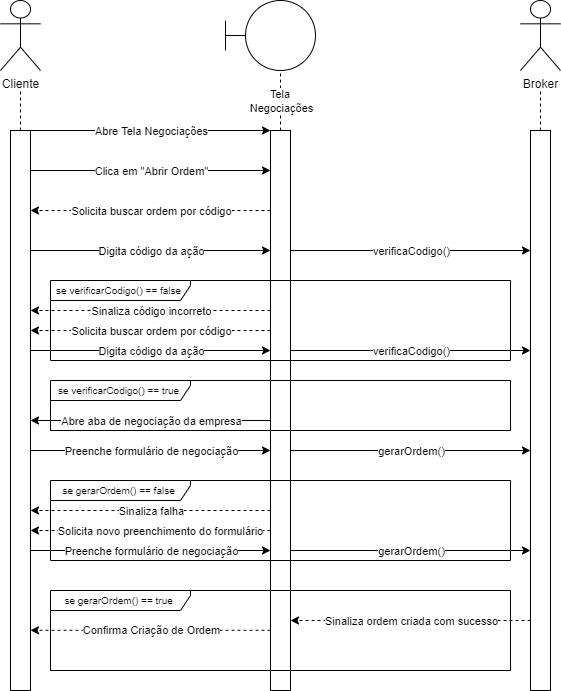

The diagram above was exported from draw.io. Its source (the exported page's mxGraphModel, read from the mxfile embedded in the PNG):
<mxGraphModel dx="1422" dy="705" grid="1" gridSize="10" guides="1" tooltips="1" connect="1" arrows="1" fold="1" page="1" pageScale="1" pageWidth="827" pageHeight="1169" math="0" shadow="0">
  <root>
    <mxCell id="0" />
    <mxCell id="1" parent="0" />
    <mxCell id="KzLz0QzdxDbX8nomEqvF-1" value="Cliente" style="shape=umlActor;verticalLabelPosition=bottom;verticalAlign=top;html=1;outlineConnect=0;" vertex="1" parent="1">
      <mxGeometry x="120" y="110" width="40" height="70" as="geometry" />
    </mxCell>
    <mxCell id="KzLz0QzdxDbX8nomEqvF-2" value="" style="rounded=0;whiteSpace=wrap;html=1;" vertex="1" parent="1">
      <mxGeometry x="130" y="240" width="20" height="560" as="geometry" />
    </mxCell>
    <mxCell id="KzLz0QzdxDbX8nomEqvF-3" value="" style="endArrow=classic;html=1;rounded=0;exitX=1;exitY=0;exitDx=0;exitDy=0;entryX=0;entryY=0;entryDx=0;entryDy=0;" edge="1" parent="1" source="KzLz0QzdxDbX8nomEqvF-2" target="KzLz0QzdxDbX8nomEqvF-8">
      <mxGeometry width="50" height="50" relative="1" as="geometry">
        <mxPoint x="180" y="270" as="sourcePoint" />
        <mxPoint x="320" y="240" as="targetPoint" />
        <Array as="points">
          <mxPoint x="230" y="240" />
          <mxPoint x="300" y="240" />
        </Array>
      </mxGeometry>
    </mxCell>
    <mxCell id="KzLz0QzdxDbX8nomEqvF-4" value="Abre Tela Negociações" style="edgeLabel;html=1;align=center;verticalAlign=middle;resizable=0;points=[];" vertex="1" connectable="0" parent="KzLz0QzdxDbX8nomEqvF-3">
      <mxGeometry x="-0.1494" y="-1" relative="1" as="geometry">
        <mxPoint x="18" y="-1" as="offset" />
      </mxGeometry>
    </mxCell>
    <mxCell id="KzLz0QzdxDbX8nomEqvF-5" value="" style="ellipse;whiteSpace=wrap;html=1;aspect=fixed;" vertex="1" parent="1">
      <mxGeometry x="365" y="110" width="70" height="70" as="geometry" />
    </mxCell>
    <mxCell id="KzLz0QzdxDbX8nomEqvF-6" value="" style="endArrow=none;html=1;rounded=0;entryX=0;entryY=0.5;entryDx=0;entryDy=0;" edge="1" parent="1" target="KzLz0QzdxDbX8nomEqvF-5">
      <mxGeometry width="50" height="50" relative="1" as="geometry">
        <mxPoint x="345" y="145" as="sourcePoint" />
        <mxPoint x="355" y="120" as="targetPoint" />
      </mxGeometry>
    </mxCell>
    <mxCell id="KzLz0QzdxDbX8nomEqvF-7" value="" style="endArrow=none;html=1;rounded=0;" edge="1" parent="1">
      <mxGeometry width="50" height="50" relative="1" as="geometry">
        <mxPoint x="345" y="160" as="sourcePoint" />
        <mxPoint x="345" y="130" as="targetPoint" />
      </mxGeometry>
    </mxCell>
    <mxCell id="KzLz0QzdxDbX8nomEqvF-8" value="" style="rounded=0;whiteSpace=wrap;html=1;" vertex="1" parent="1">
      <mxGeometry x="390" y="240" width="20" height="560" as="geometry" />
    </mxCell>
    <mxCell id="KzLz0QzdxDbX8nomEqvF-9" value="" style="endArrow=none;dashed=1;html=1;rounded=0;exitX=0.5;exitY=0;exitDx=0;exitDy=0;entryX=0.5;entryY=1;entryDx=0;entryDy=0;" edge="1" parent="1" source="KzLz0QzdxDbX8nomEqvF-8" target="KzLz0QzdxDbX8nomEqvF-5">
      <mxGeometry width="50" height="50" relative="1" as="geometry">
        <mxPoint x="435" y="230" as="sourcePoint" />
        <mxPoint x="485" y="180" as="targetPoint" />
      </mxGeometry>
    </mxCell>
    <mxCell id="KzLz0QzdxDbX8nomEqvF-10" value="Tela&amp;nbsp;&lt;br&gt;Negociações" style="edgeLabel;html=1;align=center;verticalAlign=middle;resizable=0;points=[];" vertex="1" connectable="0" parent="KzLz0QzdxDbX8nomEqvF-9">
      <mxGeometry x="-0.1651" y="1" relative="1" as="geometry">
        <mxPoint x="1" y="-5" as="offset" />
      </mxGeometry>
    </mxCell>
    <mxCell id="KzLz0QzdxDbX8nomEqvF-11" value="" style="endArrow=none;dashed=1;html=1;rounded=0;exitX=0.5;exitY=0;exitDx=0;exitDy=0;" edge="1" parent="1" source="KzLz0QzdxDbX8nomEqvF-2">
      <mxGeometry width="50" height="50" relative="1" as="geometry">
        <mxPoint x="210" y="210" as="sourcePoint" />
        <mxPoint x="140" y="200" as="targetPoint" />
      </mxGeometry>
    </mxCell>
    <mxCell id="KzLz0QzdxDbX8nomEqvF-12" value="" style="endArrow=classic;html=1;rounded=0;exitX=1;exitY=0;exitDx=0;exitDy=0;entryX=0;entryY=0;entryDx=0;entryDy=0;" edge="1" parent="1">
      <mxGeometry width="50" height="50" relative="1" as="geometry">
        <mxPoint x="150" y="280" as="sourcePoint" />
        <mxPoint x="390" y="280.0000000000002" as="targetPoint" />
        <Array as="points">
          <mxPoint x="230" y="280" />
          <mxPoint x="300" y="280" />
        </Array>
      </mxGeometry>
    </mxCell>
    <mxCell id="KzLz0QzdxDbX8nomEqvF-13" value="Clica em &quot;Abrir Ordem&quot;" style="edgeLabel;html=1;align=center;verticalAlign=middle;resizable=0;points=[];" vertex="1" connectable="0" parent="KzLz0QzdxDbX8nomEqvF-12">
      <mxGeometry x="-0.1494" y="-1" relative="1" as="geometry">
        <mxPoint x="18" y="-1" as="offset" />
      </mxGeometry>
    </mxCell>
    <mxCell id="KzLz0QzdxDbX8nomEqvF-16" value="Broker" style="shape=umlActor;verticalLabelPosition=bottom;verticalAlign=top;html=1;outlineConnect=0;" vertex="1" parent="1">
      <mxGeometry x="640" y="110" width="40" height="70" as="geometry" />
    </mxCell>
    <mxCell id="KzLz0QzdxDbX8nomEqvF-17" value="" style="endArrow=none;dashed=1;html=1;rounded=0;exitX=0.5;exitY=0;exitDx=0;exitDy=0;" edge="1" parent="1">
      <mxGeometry width="50" height="50" relative="1" as="geometry">
        <mxPoint x="660" y="240" as="sourcePoint" />
        <mxPoint x="660" y="200" as="targetPoint" />
      </mxGeometry>
    </mxCell>
    <mxCell id="KzLz0QzdxDbX8nomEqvF-18" value="" style="rounded=0;whiteSpace=wrap;html=1;" vertex="1" parent="1">
      <mxGeometry x="650" y="240" width="20" height="560" as="geometry" />
    </mxCell>
    <mxCell id="KzLz0QzdxDbX8nomEqvF-21" value="" style="endArrow=classic;html=1;rounded=0;entryX=1;entryY=0.296;entryDx=0;entryDy=0;entryPerimeter=0;exitX=0;exitY=0.296;exitDx=0;exitDy=0;exitPerimeter=0;dashed=1;" edge="1" parent="1">
      <mxGeometry width="50" height="50" relative="1" as="geometry">
        <mxPoint x="390" y="320" as="sourcePoint" />
        <mxPoint x="150" y="320" as="targetPoint" />
      </mxGeometry>
    </mxCell>
    <mxCell id="KzLz0QzdxDbX8nomEqvF-22" value="Solicita buscar ordem por código" style="edgeLabel;html=1;align=center;verticalAlign=middle;resizable=0;points=[];" vertex="1" connectable="0" parent="KzLz0QzdxDbX8nomEqvF-21">
      <mxGeometry x="0.1296" relative="1" as="geometry">
        <mxPoint x="16" as="offset" />
      </mxGeometry>
    </mxCell>
    <mxCell id="KzLz0QzdxDbX8nomEqvF-31" value="" style="endArrow=classic;html=1;rounded=0;exitX=1;exitY=0;exitDx=0;exitDy=0;entryX=0;entryY=0;entryDx=0;entryDy=0;" edge="1" parent="1">
      <mxGeometry width="50" height="50" relative="1" as="geometry">
        <mxPoint x="150" y="360" as="sourcePoint" />
        <mxPoint x="390" y="360.0000000000002" as="targetPoint" />
        <Array as="points">
          <mxPoint x="230" y="360" />
          <mxPoint x="300" y="360" />
        </Array>
      </mxGeometry>
    </mxCell>
    <mxCell id="KzLz0QzdxDbX8nomEqvF-32" value="Digita código da ação" style="edgeLabel;html=1;align=center;verticalAlign=middle;resizable=0;points=[];" vertex="1" connectable="0" parent="KzLz0QzdxDbX8nomEqvF-31">
      <mxGeometry x="-0.1494" y="-1" relative="1" as="geometry">
        <mxPoint x="18" y="-1" as="offset" />
      </mxGeometry>
    </mxCell>
    <mxCell id="KzLz0QzdxDbX8nomEqvF-33" value="" style="endArrow=classic;html=1;rounded=0;exitX=1;exitY=0;exitDx=0;exitDy=0;entryX=0;entryY=0;entryDx=0;entryDy=0;" edge="1" parent="1">
      <mxGeometry width="50" height="50" relative="1" as="geometry">
        <mxPoint x="410" y="360" as="sourcePoint" />
        <mxPoint x="650" y="360.0000000000002" as="targetPoint" />
        <Array as="points">
          <mxPoint x="490" y="360" />
          <mxPoint x="560" y="360" />
        </Array>
      </mxGeometry>
    </mxCell>
    <mxCell id="KzLz0QzdxDbX8nomEqvF-35" value="verificaCodigo()" style="edgeLabel;html=1;align=center;verticalAlign=middle;resizable=0;points=[];" vertex="1" connectable="0" parent="KzLz0QzdxDbX8nomEqvF-33">
      <mxGeometry x="0.0807" relative="1" as="geometry">
        <mxPoint x="-10" as="offset" />
      </mxGeometry>
    </mxCell>
    <mxCell id="KzLz0QzdxDbX8nomEqvF-40" value="se verificarCodigo() == false&amp;nbsp;" style="shape=umlFrame;whiteSpace=wrap;html=1;fontSize=10;width=140;height=20;" vertex="1" parent="1">
      <mxGeometry x="170" y="390" width="460" height="80" as="geometry" />
    </mxCell>
    <mxCell id="KzLz0QzdxDbX8nomEqvF-41" value="" style="endArrow=classic;html=1;rounded=0;exitX=1;exitY=0;exitDx=0;exitDy=0;entryX=0;entryY=0;entryDx=0;entryDy=0;" edge="1" parent="1">
      <mxGeometry width="50" height="50" relative="1" as="geometry">
        <mxPoint x="410" y="460" as="sourcePoint" />
        <mxPoint x="650" y="460.0000000000002" as="targetPoint" />
        <Array as="points">
          <mxPoint x="490" y="460" />
          <mxPoint x="560" y="460" />
        </Array>
      </mxGeometry>
    </mxCell>
    <mxCell id="KzLz0QzdxDbX8nomEqvF-42" value="verificaCodigo()" style="edgeLabel;html=1;align=center;verticalAlign=middle;resizable=0;points=[];" vertex="1" connectable="0" parent="KzLz0QzdxDbX8nomEqvF-41">
      <mxGeometry x="0.0807" relative="1" as="geometry">
        <mxPoint x="-10" as="offset" />
      </mxGeometry>
    </mxCell>
    <mxCell id="KzLz0QzdxDbX8nomEqvF-43" value="" style="endArrow=classic;html=1;rounded=0;entryX=1;entryY=0.296;entryDx=0;entryDy=0;entryPerimeter=0;exitX=0;exitY=0.296;exitDx=0;exitDy=0;exitPerimeter=0;dashed=1;" edge="1" parent="1">
      <mxGeometry width="50" height="50" relative="1" as="geometry">
        <mxPoint x="390" y="420" as="sourcePoint" />
        <mxPoint x="150" y="420" as="targetPoint" />
      </mxGeometry>
    </mxCell>
    <mxCell id="KzLz0QzdxDbX8nomEqvF-44" value="Sinaliza código incorreto" style="edgeLabel;html=1;align=center;verticalAlign=middle;resizable=0;points=[];" vertex="1" connectable="0" parent="KzLz0QzdxDbX8nomEqvF-43">
      <mxGeometry x="0.1296" relative="1" as="geometry">
        <mxPoint x="16" as="offset" />
      </mxGeometry>
    </mxCell>
    <mxCell id="KzLz0QzdxDbX8nomEqvF-47" value="" style="endArrow=classic;html=1;rounded=0;entryX=1;entryY=0.296;entryDx=0;entryDy=0;entryPerimeter=0;exitX=0;exitY=0.296;exitDx=0;exitDy=0;exitPerimeter=0;dashed=1;" edge="1" parent="1">
      <mxGeometry width="50" height="50" relative="1" as="geometry">
        <mxPoint x="390" y="440" as="sourcePoint" />
        <mxPoint x="150" y="440" as="targetPoint" />
      </mxGeometry>
    </mxCell>
    <mxCell id="KzLz0QzdxDbX8nomEqvF-48" value="Solicita buscar ordem por código" style="edgeLabel;html=1;align=center;verticalAlign=middle;resizable=0;points=[];" vertex="1" connectable="0" parent="KzLz0QzdxDbX8nomEqvF-47">
      <mxGeometry x="0.1296" relative="1" as="geometry">
        <mxPoint x="16" as="offset" />
      </mxGeometry>
    </mxCell>
    <mxCell id="KzLz0QzdxDbX8nomEqvF-49" value="" style="endArrow=classic;html=1;rounded=0;exitX=1;exitY=0;exitDx=0;exitDy=0;entryX=0;entryY=0;entryDx=0;entryDy=0;" edge="1" parent="1">
      <mxGeometry width="50" height="50" relative="1" as="geometry">
        <mxPoint x="150" y="460" as="sourcePoint" />
        <mxPoint x="390" y="460.0000000000002" as="targetPoint" />
        <Array as="points">
          <mxPoint x="230" y="460" />
          <mxPoint x="300" y="460" />
        </Array>
      </mxGeometry>
    </mxCell>
    <mxCell id="KzLz0QzdxDbX8nomEqvF-50" value="Digita código da ação" style="edgeLabel;html=1;align=center;verticalAlign=middle;resizable=0;points=[];" vertex="1" connectable="0" parent="KzLz0QzdxDbX8nomEqvF-49">
      <mxGeometry x="-0.1494" y="-1" relative="1" as="geometry">
        <mxPoint x="18" y="-1" as="offset" />
      </mxGeometry>
    </mxCell>
    <mxCell id="KzLz0QzdxDbX8nomEqvF-51" value="se verificarCodigo() == true&amp;nbsp;" style="shape=umlFrame;whiteSpace=wrap;html=1;fontSize=10;width=140;height=20;" vertex="1" parent="1">
      <mxGeometry x="170" y="490" width="460" height="50" as="geometry" />
    </mxCell>
    <mxCell id="KzLz0QzdxDbX8nomEqvF-52" value="" style="endArrow=classic;html=1;rounded=0;entryX=1;entryY=0.296;entryDx=0;entryDy=0;entryPerimeter=0;exitX=0;exitY=0.296;exitDx=0;exitDy=0;exitPerimeter=0;" edge="1" parent="1">
      <mxGeometry width="50" height="50" relative="1" as="geometry">
        <mxPoint x="390" y="530" as="sourcePoint" />
        <mxPoint x="150" y="530" as="targetPoint" />
      </mxGeometry>
    </mxCell>
    <mxCell id="KzLz0QzdxDbX8nomEqvF-53" value="Abre aba de negociação da empresa" style="edgeLabel;html=1;align=center;verticalAlign=middle;resizable=0;points=[];" vertex="1" connectable="0" parent="KzLz0QzdxDbX8nomEqvF-52">
      <mxGeometry x="0.1296" relative="1" as="geometry">
        <mxPoint x="16" as="offset" />
      </mxGeometry>
    </mxCell>
    <mxCell id="KzLz0QzdxDbX8nomEqvF-54" value="" style="endArrow=classic;html=1;rounded=0;exitX=1;exitY=0;exitDx=0;exitDy=0;entryX=0;entryY=0;entryDx=0;entryDy=0;" edge="1" parent="1">
      <mxGeometry width="50" height="50" relative="1" as="geometry">
        <mxPoint x="150" y="560" as="sourcePoint" />
        <mxPoint x="390" y="560.0000000000002" as="targetPoint" />
        <Array as="points">
          <mxPoint x="230" y="560" />
          <mxPoint x="300" y="560" />
        </Array>
      </mxGeometry>
    </mxCell>
    <mxCell id="KzLz0QzdxDbX8nomEqvF-55" value="Preenche formulário de negociação" style="edgeLabel;html=1;align=center;verticalAlign=middle;resizable=0;points=[];" vertex="1" connectable="0" parent="KzLz0QzdxDbX8nomEqvF-54">
      <mxGeometry x="-0.1494" y="-1" relative="1" as="geometry">
        <mxPoint x="18" y="-1" as="offset" />
      </mxGeometry>
    </mxCell>
    <mxCell id="KzLz0QzdxDbX8nomEqvF-56" value="" style="endArrow=classic;html=1;rounded=0;exitX=1;exitY=0;exitDx=0;exitDy=0;entryX=0;entryY=0;entryDx=0;entryDy=0;" edge="1" parent="1">
      <mxGeometry width="50" height="50" relative="1" as="geometry">
        <mxPoint x="410" y="560" as="sourcePoint" />
        <mxPoint x="650" y="560.0000000000002" as="targetPoint" />
        <Array as="points">
          <mxPoint x="490" y="560" />
          <mxPoint x="560" y="560" />
        </Array>
      </mxGeometry>
    </mxCell>
    <mxCell id="KzLz0QzdxDbX8nomEqvF-57" value="gerarOrdem()" style="edgeLabel;html=1;align=center;verticalAlign=middle;resizable=0;points=[];" vertex="1" connectable="0" parent="KzLz0QzdxDbX8nomEqvF-56">
      <mxGeometry x="0.0807" relative="1" as="geometry">
        <mxPoint x="-10" as="offset" />
      </mxGeometry>
    </mxCell>
    <mxCell id="KzLz0QzdxDbX8nomEqvF-63" value="se gerarOrdem() == false&amp;nbsp;" style="shape=umlFrame;whiteSpace=wrap;html=1;fontSize=10;width=140;height=20;" vertex="1" parent="1">
      <mxGeometry x="170" y="590" width="460" height="80" as="geometry" />
    </mxCell>
    <mxCell id="KzLz0QzdxDbX8nomEqvF-64" value="" style="endArrow=classic;html=1;rounded=0;exitX=1;exitY=0;exitDx=0;exitDy=0;entryX=0;entryY=0;entryDx=0;entryDy=0;" edge="1" parent="1">
      <mxGeometry width="50" height="50" relative="1" as="geometry">
        <mxPoint x="410" y="660" as="sourcePoint" />
        <mxPoint x="650" y="660.0000000000002" as="targetPoint" />
        <Array as="points">
          <mxPoint x="490" y="660" />
          <mxPoint x="560" y="660" />
        </Array>
      </mxGeometry>
    </mxCell>
    <mxCell id="KzLz0QzdxDbX8nomEqvF-65" value="gerarOrdem()" style="edgeLabel;html=1;align=center;verticalAlign=middle;resizable=0;points=[];" vertex="1" connectable="0" parent="KzLz0QzdxDbX8nomEqvF-64">
      <mxGeometry x="0.0807" relative="1" as="geometry">
        <mxPoint x="-10" as="offset" />
      </mxGeometry>
    </mxCell>
    <mxCell id="KzLz0QzdxDbX8nomEqvF-66" value="" style="endArrow=classic;html=1;rounded=0;entryX=1;entryY=0.296;entryDx=0;entryDy=0;entryPerimeter=0;exitX=0;exitY=0.296;exitDx=0;exitDy=0;exitPerimeter=0;dashed=1;" edge="1" parent="1">
      <mxGeometry width="50" height="50" relative="1" as="geometry">
        <mxPoint x="390" y="620" as="sourcePoint" />
        <mxPoint x="150" y="620" as="targetPoint" />
      </mxGeometry>
    </mxCell>
    <mxCell id="KzLz0QzdxDbX8nomEqvF-67" value="Sinaliza falha" style="edgeLabel;html=1;align=center;verticalAlign=middle;resizable=0;points=[];" vertex="1" connectable="0" parent="KzLz0QzdxDbX8nomEqvF-66">
      <mxGeometry x="0.1296" relative="1" as="geometry">
        <mxPoint x="16" as="offset" />
      </mxGeometry>
    </mxCell>
    <mxCell id="KzLz0QzdxDbX8nomEqvF-68" value="" style="endArrow=classic;html=1;rounded=0;entryX=1;entryY=0.296;entryDx=0;entryDy=0;entryPerimeter=0;exitX=0;exitY=0.296;exitDx=0;exitDy=0;exitPerimeter=0;dashed=1;" edge="1" parent="1">
      <mxGeometry width="50" height="50" relative="1" as="geometry">
        <mxPoint x="390" y="640" as="sourcePoint" />
        <mxPoint x="150" y="640" as="targetPoint" />
      </mxGeometry>
    </mxCell>
    <mxCell id="KzLz0QzdxDbX8nomEqvF-69" value="Solicita novo preenchimento do formulário" style="edgeLabel;html=1;align=center;verticalAlign=middle;resizable=0;points=[];" vertex="1" connectable="0" parent="KzLz0QzdxDbX8nomEqvF-68">
      <mxGeometry x="0.1296" relative="1" as="geometry">
        <mxPoint x="25" as="offset" />
      </mxGeometry>
    </mxCell>
    <mxCell id="KzLz0QzdxDbX8nomEqvF-70" value="" style="endArrow=classic;html=1;rounded=0;exitX=1;exitY=0;exitDx=0;exitDy=0;entryX=0;entryY=0;entryDx=0;entryDy=0;" edge="1" parent="1">
      <mxGeometry width="50" height="50" relative="1" as="geometry">
        <mxPoint x="150" y="660" as="sourcePoint" />
        <mxPoint x="390" y="660.0000000000002" as="targetPoint" />
        <Array as="points">
          <mxPoint x="230" y="660" />
          <mxPoint x="300" y="660" />
        </Array>
      </mxGeometry>
    </mxCell>
    <mxCell id="KzLz0QzdxDbX8nomEqvF-71" value="Preenche formulário de negociação" style="edgeLabel;html=1;align=center;verticalAlign=middle;resizable=0;points=[];" vertex="1" connectable="0" parent="KzLz0QzdxDbX8nomEqvF-70">
      <mxGeometry x="-0.1494" y="-1" relative="1" as="geometry">
        <mxPoint x="18" y="-1" as="offset" />
      </mxGeometry>
    </mxCell>
    <mxCell id="KzLz0QzdxDbX8nomEqvF-72" value="se gerarOrdem() == true&amp;nbsp;" style="shape=umlFrame;whiteSpace=wrap;html=1;fontSize=10;width=140;height=20;" vertex="1" parent="1">
      <mxGeometry x="170" y="700" width="460" height="80" as="geometry" />
    </mxCell>
    <mxCell id="KzLz0QzdxDbX8nomEqvF-75" value="" style="endArrow=classic;html=1;rounded=0;exitX=0.002;exitY=0.875;exitDx=0;exitDy=0;exitPerimeter=0;dashed=1;" edge="1" parent="1" source="KzLz0QzdxDbX8nomEqvF-18">
      <mxGeometry width="50" height="50" relative="1" as="geometry">
        <mxPoint x="390" y="730" as="sourcePoint" />
        <mxPoint x="410" y="730" as="targetPoint" />
      </mxGeometry>
    </mxCell>
    <mxCell id="KzLz0QzdxDbX8nomEqvF-76" value="Sinaliza ordem criada com sucesso" style="edgeLabel;html=1;align=center;verticalAlign=middle;resizable=0;points=[];" vertex="1" connectable="0" parent="KzLz0QzdxDbX8nomEqvF-75">
      <mxGeometry x="0.1296" relative="1" as="geometry">
        <mxPoint x="16" as="offset" />
      </mxGeometry>
    </mxCell>
    <mxCell id="KzLz0QzdxDbX8nomEqvF-85" value="" style="endArrow=classic;html=1;rounded=0;entryX=1;entryY=0.296;entryDx=0;entryDy=0;entryPerimeter=0;exitX=0;exitY=0.296;exitDx=0;exitDy=0;exitPerimeter=0;dashed=1;" edge="1" parent="1">
      <mxGeometry width="50" height="50" relative="1" as="geometry">
        <mxPoint x="390" y="739.8" as="sourcePoint" />
        <mxPoint x="150" y="739.8" as="targetPoint" />
      </mxGeometry>
    </mxCell>
    <mxCell id="KzLz0QzdxDbX8nomEqvF-86" value="Confirma Criação de Ordem" style="edgeLabel;html=1;align=center;verticalAlign=middle;resizable=0;points=[];" vertex="1" connectable="0" parent="KzLz0QzdxDbX8nomEqvF-85">
      <mxGeometry x="0.1296" relative="1" as="geometry">
        <mxPoint x="16" as="offset" />
      </mxGeometry>
    </mxCell>
  </root>
</mxGraphModel>